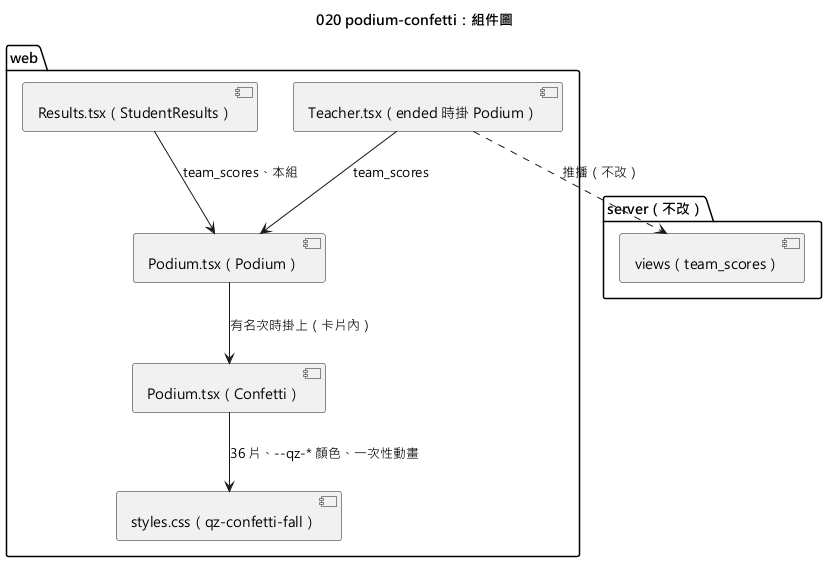

The diagram above was rendered by PlantUML. Its source (embedded in the PNG):
@startuml 020-podium-confetti-component
skinparamlocked defaultFontName Microsoft JhengHei
title 020 podium-confetti：組件圖

package "web" {
  component "Teacher.tsx（ended 時掛 Podium）" as Teacher
  component "Results.tsx（StudentResults）" as Student
  component "Podium.tsx（Podium）" as Podium
  component "Podium.tsx（Confetti）" as Confetti
  component "styles.css（qz-confetti-fall）" as Css
}
package "server（不改）" {
  component "views（team_scores）" as Views
}

Teacher --> Podium : team_scores
Student --> Podium : team_scores、本組
Podium --> Confetti : 有名次時掛上（卡片內）
Confetti --> Css : 36 片、--qz-* 顏色、一次性動畫
Teacher ..> Views : 推播（不改）
@enduml